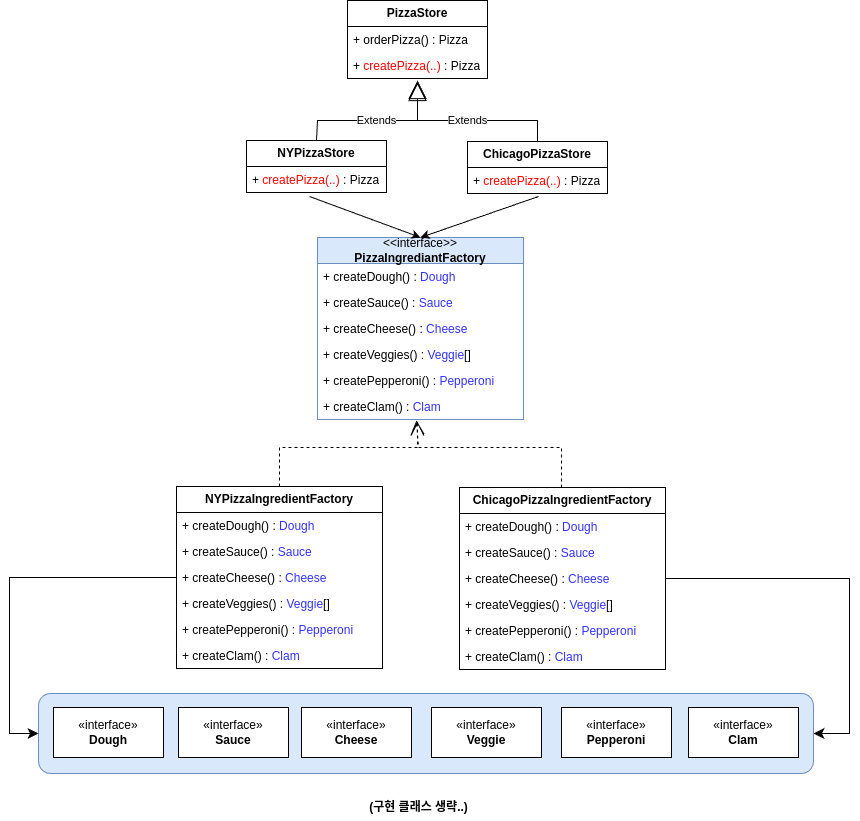

The diagram above was exported from draw.io. Its source (the exported page's mxGraphModel, read from the mxfile embedded in the PNG):
<mxGraphModel dx="1434" dy="759" grid="1" gridSize="10" guides="1" tooltips="1" connect="1" arrows="1" fold="1" page="1" pageScale="1" pageWidth="827" pageHeight="1169" math="0" shadow="0">
  <root>
    <mxCell id="WIyWlLk6GJQsqaUBKTNV-0" />
    <mxCell id="WIyWlLk6GJQsqaUBKTNV-1" parent="WIyWlLk6GJQsqaUBKTNV-0" />
    <mxCell id="adAS3Hps3M1OAI8fqDf5-55" value="" style="rounded=1;whiteSpace=wrap;html=1;fillColor=#dae8fc;strokeColor=#6c8ebf;" vertex="1" parent="WIyWlLk6GJQsqaUBKTNV-1">
      <mxGeometry x="89" y="756" width="775" height="80" as="geometry" />
    </mxCell>
    <mxCell id="adAS3Hps3M1OAI8fqDf5-9" value="&lt;b&gt;PizzaStore&lt;/b&gt;" style="swimlane;fontStyle=0;childLayout=stackLayout;horizontal=1;startSize=26;fillColor=none;horizontalStack=0;resizeParent=1;resizeParentMax=0;resizeLast=0;collapsible=1;marginBottom=0;whiteSpace=wrap;html=1;" vertex="1" parent="WIyWlLk6GJQsqaUBKTNV-1">
      <mxGeometry x="398" y="63" width="140" height="78" as="geometry" />
    </mxCell>
    <mxCell id="adAS3Hps3M1OAI8fqDf5-10" value="+ orderPizza() : Pizza" style="text;strokeColor=none;fillColor=none;align=left;verticalAlign=top;spacingLeft=4;spacingRight=4;overflow=hidden;rotatable=0;points=[[0,0.5],[1,0.5]];portConstraint=eastwest;whiteSpace=wrap;html=1;" vertex="1" parent="adAS3Hps3M1OAI8fqDf5-9">
      <mxGeometry y="26" width="140" height="26" as="geometry" />
    </mxCell>
    <mxCell id="adAS3Hps3M1OAI8fqDf5-11" value="+ &lt;font color=&quot;#ff0000&quot;&gt;createPizza(..)&lt;/font&gt; : Pizza" style="text;strokeColor=none;fillColor=none;align=left;verticalAlign=top;spacingLeft=4;spacingRight=4;overflow=hidden;rotatable=0;points=[[0,0.5],[1,0.5]];portConstraint=eastwest;whiteSpace=wrap;html=1;" vertex="1" parent="adAS3Hps3M1OAI8fqDf5-9">
      <mxGeometry y="52" width="140" height="26" as="geometry" />
    </mxCell>
    <mxCell id="adAS3Hps3M1OAI8fqDf5-12" value="&lt;b&gt;NYPizzaStore&lt;/b&gt;" style="swimlane;fontStyle=0;childLayout=stackLayout;horizontal=1;startSize=26;fillColor=none;horizontalStack=0;resizeParent=1;resizeParentMax=0;resizeLast=0;collapsible=1;marginBottom=0;whiteSpace=wrap;html=1;" vertex="1" parent="WIyWlLk6GJQsqaUBKTNV-1">
      <mxGeometry x="297" y="203" width="140" height="52" as="geometry" />
    </mxCell>
    <mxCell id="adAS3Hps3M1OAI8fqDf5-13" value="+ &lt;font color=&quot;#ff0000&quot;&gt;createPizza(..)&lt;/font&gt; : Pizza" style="text;strokeColor=none;fillColor=none;align=left;verticalAlign=top;spacingLeft=4;spacingRight=4;overflow=hidden;rotatable=0;points=[[0,0.5],[1,0.5]];portConstraint=eastwest;whiteSpace=wrap;html=1;" vertex="1" parent="adAS3Hps3M1OAI8fqDf5-12">
      <mxGeometry y="26" width="140" height="26" as="geometry" />
    </mxCell>
    <mxCell id="adAS3Hps3M1OAI8fqDf5-14" value="&lt;b&gt;ChicagoPizzaStore&lt;/b&gt;" style="swimlane;fontStyle=0;childLayout=stackLayout;horizontal=1;startSize=26;fillColor=none;horizontalStack=0;resizeParent=1;resizeParentMax=0;resizeLast=0;collapsible=1;marginBottom=0;whiteSpace=wrap;html=1;" vertex="1" parent="WIyWlLk6GJQsqaUBKTNV-1">
      <mxGeometry x="518" y="204" width="140" height="52" as="geometry" />
    </mxCell>
    <mxCell id="adAS3Hps3M1OAI8fqDf5-15" value="+ &lt;font color=&quot;#ff0000&quot;&gt;createPizza(..)&lt;/font&gt; : Pizza" style="text;strokeColor=none;fillColor=none;align=left;verticalAlign=top;spacingLeft=4;spacingRight=4;overflow=hidden;rotatable=0;points=[[0,0.5],[1,0.5]];portConstraint=eastwest;whiteSpace=wrap;html=1;" vertex="1" parent="adAS3Hps3M1OAI8fqDf5-14">
      <mxGeometry y="26" width="140" height="26" as="geometry" />
    </mxCell>
    <mxCell id="adAS3Hps3M1OAI8fqDf5-16" value="Extends" style="endArrow=block;endSize=16;endFill=0;html=1;rounded=0;exitX=0.5;exitY=0;exitDx=0;exitDy=0;" edge="1" parent="WIyWlLk6GJQsqaUBKTNV-1" source="adAS3Hps3M1OAI8fqDf5-12">
      <mxGeometry width="160" relative="1" as="geometry">
        <mxPoint x="168" y="243" as="sourcePoint" />
        <mxPoint x="468" y="145" as="targetPoint" />
        <Array as="points">
          <mxPoint x="368" y="183" />
          <mxPoint x="468" y="183" />
        </Array>
      </mxGeometry>
    </mxCell>
    <mxCell id="adAS3Hps3M1OAI8fqDf5-17" value="Extends" style="endArrow=block;endSize=16;endFill=0;html=1;rounded=0;exitX=0.5;exitY=0;exitDx=0;exitDy=0;" edge="1" parent="WIyWlLk6GJQsqaUBKTNV-1" source="adAS3Hps3M1OAI8fqDf5-14">
      <mxGeometry width="160" relative="1" as="geometry">
        <mxPoint x="168" y="243" as="sourcePoint" />
        <mxPoint x="468" y="143" as="targetPoint" />
        <Array as="points">
          <mxPoint x="588" y="183" />
          <mxPoint x="468" y="183" />
        </Array>
      </mxGeometry>
    </mxCell>
    <mxCell id="adAS3Hps3M1OAI8fqDf5-22" value="&amp;lt;&amp;lt;interface&amp;gt;&amp;gt;&lt;br&gt;&lt;b&gt;PizzaIngrediantFactory&lt;/b&gt;" style="swimlane;fontStyle=0;childLayout=stackLayout;horizontal=1;startSize=26;fillColor=#dae8fc;horizontalStack=0;resizeParent=1;resizeParentMax=0;resizeLast=0;collapsible=1;marginBottom=0;whiteSpace=wrap;html=1;strokeColor=#6c8ebf;" vertex="1" parent="WIyWlLk6GJQsqaUBKTNV-1">
      <mxGeometry x="368" y="300" width="206" height="182" as="geometry" />
    </mxCell>
    <mxCell id="adAS3Hps3M1OAI8fqDf5-23" value="+ createDough() : &lt;font color=&quot;#3333ff&quot;&gt;Dough&lt;/font&gt;" style="text;strokeColor=none;fillColor=none;align=left;verticalAlign=top;spacingLeft=4;spacingRight=4;overflow=hidden;rotatable=0;points=[[0,0.5],[1,0.5]];portConstraint=eastwest;whiteSpace=wrap;html=1;" vertex="1" parent="adAS3Hps3M1OAI8fqDf5-22">
      <mxGeometry y="26" width="206" height="26" as="geometry" />
    </mxCell>
    <mxCell id="adAS3Hps3M1OAI8fqDf5-24" value="+ createSauce() : &lt;font color=&quot;#3333ff&quot;&gt;Sauce&lt;/font&gt;" style="text;strokeColor=none;fillColor=none;align=left;verticalAlign=top;spacingLeft=4;spacingRight=4;overflow=hidden;rotatable=0;points=[[0,0.5],[1,0.5]];portConstraint=eastwest;whiteSpace=wrap;html=1;" vertex="1" parent="adAS3Hps3M1OAI8fqDf5-22">
      <mxGeometry y="52" width="206" height="26" as="geometry" />
    </mxCell>
    <mxCell id="adAS3Hps3M1OAI8fqDf5-25" value="+ createCheese() : &lt;font color=&quot;#3333ff&quot;&gt;Cheese&lt;/font&gt;" style="text;strokeColor=none;fillColor=none;align=left;verticalAlign=top;spacingLeft=4;spacingRight=4;overflow=hidden;rotatable=0;points=[[0,0.5],[1,0.5]];portConstraint=eastwest;whiteSpace=wrap;html=1;" vertex="1" parent="adAS3Hps3M1OAI8fqDf5-22">
      <mxGeometry y="78" width="206" height="26" as="geometry" />
    </mxCell>
    <mxCell id="adAS3Hps3M1OAI8fqDf5-26" value="+ createVeggies() : &lt;font color=&quot;#3333ff&quot;&gt;Veggie&lt;/font&gt;[]" style="text;strokeColor=none;fillColor=none;align=left;verticalAlign=top;spacingLeft=4;spacingRight=4;overflow=hidden;rotatable=0;points=[[0,0.5],[1,0.5]];portConstraint=eastwest;whiteSpace=wrap;html=1;" vertex="1" parent="adAS3Hps3M1OAI8fqDf5-22">
      <mxGeometry y="104" width="206" height="26" as="geometry" />
    </mxCell>
    <mxCell id="adAS3Hps3M1OAI8fqDf5-27" value="+ createPepperoni() : &lt;font color=&quot;#3333ff&quot;&gt;Pepperoni&lt;/font&gt;" style="text;strokeColor=none;fillColor=none;align=left;verticalAlign=top;spacingLeft=4;spacingRight=4;overflow=hidden;rotatable=0;points=[[0,0.5],[1,0.5]];portConstraint=eastwest;whiteSpace=wrap;html=1;" vertex="1" parent="adAS3Hps3M1OAI8fqDf5-22">
      <mxGeometry y="130" width="206" height="26" as="geometry" />
    </mxCell>
    <mxCell id="adAS3Hps3M1OAI8fqDf5-28" value="+ createClam() : &lt;font color=&quot;#3333ff&quot;&gt;Clam&lt;/font&gt;" style="text;strokeColor=none;fillColor=none;align=left;verticalAlign=top;spacingLeft=4;spacingRight=4;overflow=hidden;rotatable=0;points=[[0,0.5],[1,0.5]];portConstraint=eastwest;whiteSpace=wrap;html=1;" vertex="1" parent="adAS3Hps3M1OAI8fqDf5-22">
      <mxGeometry y="156" width="206" height="26" as="geometry" />
    </mxCell>
    <mxCell id="adAS3Hps3M1OAI8fqDf5-29" value="&lt;b&gt;NYPizzaIngredientFactory&lt;/b&gt;" style="swimlane;fontStyle=0;childLayout=stackLayout;horizontal=1;startSize=26;fillColor=none;horizontalStack=0;resizeParent=1;resizeParentMax=0;resizeLast=0;collapsible=1;marginBottom=0;whiteSpace=wrap;html=1;" vertex="1" parent="WIyWlLk6GJQsqaUBKTNV-1">
      <mxGeometry x="227" y="549" width="206" height="182" as="geometry" />
    </mxCell>
    <mxCell id="adAS3Hps3M1OAI8fqDf5-30" value="+ createDough() : &lt;font color=&quot;#3333ff&quot;&gt;Dough&lt;/font&gt;" style="text;strokeColor=none;fillColor=none;align=left;verticalAlign=top;spacingLeft=4;spacingRight=4;overflow=hidden;rotatable=0;points=[[0,0.5],[1,0.5]];portConstraint=eastwest;whiteSpace=wrap;html=1;" vertex="1" parent="adAS3Hps3M1OAI8fqDf5-29">
      <mxGeometry y="26" width="206" height="26" as="geometry" />
    </mxCell>
    <mxCell id="adAS3Hps3M1OAI8fqDf5-31" value="+ createSauce() : &lt;font color=&quot;#3333ff&quot;&gt;Sauce&lt;/font&gt;" style="text;strokeColor=none;fillColor=none;align=left;verticalAlign=top;spacingLeft=4;spacingRight=4;overflow=hidden;rotatable=0;points=[[0,0.5],[1,0.5]];portConstraint=eastwest;whiteSpace=wrap;html=1;" vertex="1" parent="adAS3Hps3M1OAI8fqDf5-29">
      <mxGeometry y="52" width="206" height="26" as="geometry" />
    </mxCell>
    <mxCell id="adAS3Hps3M1OAI8fqDf5-32" value="+ createCheese() : &lt;font color=&quot;#3333ff&quot;&gt;Cheese&lt;/font&gt;" style="text;strokeColor=none;fillColor=none;align=left;verticalAlign=top;spacingLeft=4;spacingRight=4;overflow=hidden;rotatable=0;points=[[0,0.5],[1,0.5]];portConstraint=eastwest;whiteSpace=wrap;html=1;" vertex="1" parent="adAS3Hps3M1OAI8fqDf5-29">
      <mxGeometry y="78" width="206" height="26" as="geometry" />
    </mxCell>
    <mxCell id="adAS3Hps3M1OAI8fqDf5-33" value="+ createVeggies() : &lt;font color=&quot;#3333ff&quot;&gt;Veggie&lt;/font&gt;[]" style="text;strokeColor=none;fillColor=none;align=left;verticalAlign=top;spacingLeft=4;spacingRight=4;overflow=hidden;rotatable=0;points=[[0,0.5],[1,0.5]];portConstraint=eastwest;whiteSpace=wrap;html=1;" vertex="1" parent="adAS3Hps3M1OAI8fqDf5-29">
      <mxGeometry y="104" width="206" height="26" as="geometry" />
    </mxCell>
    <mxCell id="adAS3Hps3M1OAI8fqDf5-34" value="+ createPepperoni() : &lt;font color=&quot;#3333ff&quot;&gt;Pepperoni&lt;/font&gt;" style="text;strokeColor=none;fillColor=none;align=left;verticalAlign=top;spacingLeft=4;spacingRight=4;overflow=hidden;rotatable=0;points=[[0,0.5],[1,0.5]];portConstraint=eastwest;whiteSpace=wrap;html=1;" vertex="1" parent="adAS3Hps3M1OAI8fqDf5-29">
      <mxGeometry y="130" width="206" height="26" as="geometry" />
    </mxCell>
    <mxCell id="adAS3Hps3M1OAI8fqDf5-35" value="+ createClam() : &lt;font color=&quot;#3333ff&quot;&gt;Clam&lt;/font&gt;" style="text;strokeColor=none;fillColor=none;align=left;verticalAlign=top;spacingLeft=4;spacingRight=4;overflow=hidden;rotatable=0;points=[[0,0.5],[1,0.5]];portConstraint=eastwest;whiteSpace=wrap;html=1;" vertex="1" parent="adAS3Hps3M1OAI8fqDf5-29">
      <mxGeometry y="156" width="206" height="26" as="geometry" />
    </mxCell>
    <mxCell id="adAS3Hps3M1OAI8fqDf5-36" value="&lt;b&gt;ChicagoPizzaIngredientFactory&lt;/b&gt;" style="swimlane;fontStyle=0;childLayout=stackLayout;horizontal=1;startSize=26;fillColor=none;horizontalStack=0;resizeParent=1;resizeParentMax=0;resizeLast=0;collapsible=1;marginBottom=0;whiteSpace=wrap;html=1;" vertex="1" parent="WIyWlLk6GJQsqaUBKTNV-1">
      <mxGeometry x="510" y="550" width="206" height="182" as="geometry" />
    </mxCell>
    <mxCell id="adAS3Hps3M1OAI8fqDf5-37" value="+ createDough() : &lt;font color=&quot;#3333ff&quot;&gt;Dough&lt;/font&gt;" style="text;strokeColor=none;fillColor=none;align=left;verticalAlign=top;spacingLeft=4;spacingRight=4;overflow=hidden;rotatable=0;points=[[0,0.5],[1,0.5]];portConstraint=eastwest;whiteSpace=wrap;html=1;" vertex="1" parent="adAS3Hps3M1OAI8fqDf5-36">
      <mxGeometry y="26" width="206" height="26" as="geometry" />
    </mxCell>
    <mxCell id="adAS3Hps3M1OAI8fqDf5-38" value="+ createSauce() : &lt;font color=&quot;#3333ff&quot;&gt;Sauce&lt;/font&gt;" style="text;strokeColor=none;fillColor=none;align=left;verticalAlign=top;spacingLeft=4;spacingRight=4;overflow=hidden;rotatable=0;points=[[0,0.5],[1,0.5]];portConstraint=eastwest;whiteSpace=wrap;html=1;" vertex="1" parent="adAS3Hps3M1OAI8fqDf5-36">
      <mxGeometry y="52" width="206" height="26" as="geometry" />
    </mxCell>
    <mxCell id="adAS3Hps3M1OAI8fqDf5-39" value="+ createCheese() : &lt;font color=&quot;#3333ff&quot;&gt;Cheese&lt;/font&gt;" style="text;strokeColor=none;fillColor=none;align=left;verticalAlign=top;spacingLeft=4;spacingRight=4;overflow=hidden;rotatable=0;points=[[0,0.5],[1,0.5]];portConstraint=eastwest;whiteSpace=wrap;html=1;" vertex="1" parent="adAS3Hps3M1OAI8fqDf5-36">
      <mxGeometry y="78" width="206" height="26" as="geometry" />
    </mxCell>
    <mxCell id="adAS3Hps3M1OAI8fqDf5-40" value="+ createVeggies() : &lt;font color=&quot;#3333ff&quot;&gt;Veggie&lt;/font&gt;[]" style="text;strokeColor=none;fillColor=none;align=left;verticalAlign=top;spacingLeft=4;spacingRight=4;overflow=hidden;rotatable=0;points=[[0,0.5],[1,0.5]];portConstraint=eastwest;whiteSpace=wrap;html=1;" vertex="1" parent="adAS3Hps3M1OAI8fqDf5-36">
      <mxGeometry y="104" width="206" height="26" as="geometry" />
    </mxCell>
    <mxCell id="adAS3Hps3M1OAI8fqDf5-41" value="+ createPepperoni() : &lt;font color=&quot;#3333ff&quot;&gt;Pepperoni&lt;/font&gt;" style="text;strokeColor=none;fillColor=none;align=left;verticalAlign=top;spacingLeft=4;spacingRight=4;overflow=hidden;rotatable=0;points=[[0,0.5],[1,0.5]];portConstraint=eastwest;whiteSpace=wrap;html=1;" vertex="1" parent="adAS3Hps3M1OAI8fqDf5-36">
      <mxGeometry y="130" width="206" height="26" as="geometry" />
    </mxCell>
    <mxCell id="adAS3Hps3M1OAI8fqDf5-42" value="+ createClam() : &lt;font color=&quot;#3333ff&quot;&gt;Clam&lt;/font&gt;" style="text;strokeColor=none;fillColor=none;align=left;verticalAlign=top;spacingLeft=4;spacingRight=4;overflow=hidden;rotatable=0;points=[[0,0.5],[1,0.5]];portConstraint=eastwest;whiteSpace=wrap;html=1;" vertex="1" parent="adAS3Hps3M1OAI8fqDf5-36">
      <mxGeometry y="156" width="206" height="26" as="geometry" />
    </mxCell>
    <mxCell id="adAS3Hps3M1OAI8fqDf5-44" value="" style="endArrow=open;endSize=12;dashed=1;html=1;rounded=0;exitX=0.5;exitY=0;exitDx=0;exitDy=0;entryX=0.485;entryY=1.077;entryDx=0;entryDy=0;entryPerimeter=0;" edge="1" parent="WIyWlLk6GJQsqaUBKTNV-1" source="adAS3Hps3M1OAI8fqDf5-29" target="adAS3Hps3M1OAI8fqDf5-28">
      <mxGeometry x="0.6572" y="-38" width="160" relative="1" as="geometry">
        <mxPoint x="360" y="480" as="sourcePoint" />
        <mxPoint x="520" y="480" as="targetPoint" />
        <Array as="points">
          <mxPoint x="330" y="510" />
          <mxPoint x="468" y="510" />
        </Array>
        <mxPoint as="offset" />
      </mxGeometry>
    </mxCell>
    <mxCell id="adAS3Hps3M1OAI8fqDf5-46" value="" style="endArrow=open;endSize=12;dashed=1;html=1;rounded=0;exitX=0.5;exitY=0;exitDx=0;exitDy=0;entryX=0.485;entryY=1.038;entryDx=0;entryDy=0;entryPerimeter=0;" edge="1" parent="WIyWlLk6GJQsqaUBKTNV-1">
      <mxGeometry width="160" relative="1" as="geometry">
        <mxPoint x="612" y="550" as="sourcePoint" />
        <mxPoint x="466.9100000000001" y="482.98800000000006" as="targetPoint" />
        <Array as="points">
          <mxPoint x="612" y="510" />
          <mxPoint x="519" y="510" />
          <mxPoint x="469" y="510" />
        </Array>
      </mxGeometry>
    </mxCell>
    <mxCell id="adAS3Hps3M1OAI8fqDf5-47" value="«interface»&lt;br&gt;&lt;b&gt;Dough&lt;/b&gt;" style="html=1;whiteSpace=wrap;" vertex="1" parent="WIyWlLk6GJQsqaUBKTNV-1">
      <mxGeometry x="104" y="770" width="110" height="50" as="geometry" />
    </mxCell>
    <mxCell id="adAS3Hps3M1OAI8fqDf5-48" value="«interface»&lt;br&gt;&lt;b&gt;Sauce&lt;/b&gt;" style="html=1;whiteSpace=wrap;" vertex="1" parent="WIyWlLk6GJQsqaUBKTNV-1">
      <mxGeometry x="229" y="770" width="110" height="50" as="geometry" />
    </mxCell>
    <mxCell id="adAS3Hps3M1OAI8fqDf5-49" value="«interface»&lt;br&gt;&lt;b&gt;Cheese&lt;/b&gt;" style="html=1;whiteSpace=wrap;" vertex="1" parent="WIyWlLk6GJQsqaUBKTNV-1">
      <mxGeometry x="352" y="770" width="110" height="50" as="geometry" />
    </mxCell>
    <mxCell id="adAS3Hps3M1OAI8fqDf5-50" value="«interface»&lt;br&gt;&lt;b&gt;Veggie&lt;/b&gt;" style="html=1;whiteSpace=wrap;" vertex="1" parent="WIyWlLk6GJQsqaUBKTNV-1">
      <mxGeometry x="482" y="770" width="110" height="50" as="geometry" />
    </mxCell>
    <mxCell id="adAS3Hps3M1OAI8fqDf5-51" value="«interface»&lt;br&gt;&lt;b&gt;Pepperoni&lt;/b&gt;" style="html=1;whiteSpace=wrap;" vertex="1" parent="WIyWlLk6GJQsqaUBKTNV-1">
      <mxGeometry x="612" y="770" width="110" height="50" as="geometry" />
    </mxCell>
    <mxCell id="adAS3Hps3M1OAI8fqDf5-52" value="«interface»&lt;br&gt;&lt;b&gt;Clam&lt;/b&gt;" style="html=1;whiteSpace=wrap;" vertex="1" parent="WIyWlLk6GJQsqaUBKTNV-1">
      <mxGeometry x="739" y="770" width="110" height="50" as="geometry" />
    </mxCell>
    <mxCell id="adAS3Hps3M1OAI8fqDf5-53" value="(구현 클래스 생략..)" style="text;align=center;fontStyle=1;verticalAlign=middle;spacingLeft=3;spacingRight=3;strokeColor=none;rotatable=0;points=[[0,0.5],[1,0.5]];portConstraint=eastwest;html=1;" vertex="1" parent="WIyWlLk6GJQsqaUBKTNV-1">
      <mxGeometry x="429" y="857" width="80" height="26" as="geometry" />
    </mxCell>
    <mxCell id="adAS3Hps3M1OAI8fqDf5-69" value="" style="edgeStyle=elbowEdgeStyle;elbow=horizontal;endArrow=classic;html=1;curved=0;rounded=0;endSize=8;startSize=8;exitX=1;exitY=0.5;exitDx=0;exitDy=0;entryX=1;entryY=0.5;entryDx=0;entryDy=0;" edge="1" parent="WIyWlLk6GJQsqaUBKTNV-1" source="adAS3Hps3M1OAI8fqDf5-39" target="adAS3Hps3M1OAI8fqDf5-55">
      <mxGeometry width="50" height="50" relative="1" as="geometry">
        <mxPoint x="760" y="540" as="sourcePoint" />
        <mxPoint x="810" y="490" as="targetPoint" />
        <Array as="points">
          <mxPoint x="900" y="730" />
        </Array>
      </mxGeometry>
    </mxCell>
    <mxCell id="adAS3Hps3M1OAI8fqDf5-70" value="" style="edgeStyle=elbowEdgeStyle;elbow=horizontal;endArrow=classic;html=1;curved=0;rounded=0;endSize=8;startSize=8;exitX=0;exitY=0.5;exitDx=0;exitDy=0;entryX=0;entryY=0.5;entryDx=0;entryDy=0;" edge="1" parent="WIyWlLk6GJQsqaUBKTNV-1" source="adAS3Hps3M1OAI8fqDf5-32" target="adAS3Hps3M1OAI8fqDf5-55">
      <mxGeometry width="50" height="50" relative="1" as="geometry">
        <mxPoint x="134" y="650" as="sourcePoint" />
        <mxPoint x="184" y="600" as="targetPoint" />
        <Array as="points">
          <mxPoint x="60" y="710" />
        </Array>
      </mxGeometry>
    </mxCell>
    <mxCell id="adAS3Hps3M1OAI8fqDf5-71" value="" style="endArrow=classic;html=1;rounded=0;exitX=0.507;exitY=1.115;exitDx=0;exitDy=0;exitPerimeter=0;entryX=0.5;entryY=0;entryDx=0;entryDy=0;" edge="1" parent="WIyWlLk6GJQsqaUBKTNV-1" source="adAS3Hps3M1OAI8fqDf5-15" target="adAS3Hps3M1OAI8fqDf5-22">
      <mxGeometry width="50" height="50" relative="1" as="geometry">
        <mxPoint x="710" y="520" as="sourcePoint" />
        <mxPoint x="760" y="470" as="targetPoint" />
      </mxGeometry>
    </mxCell>
    <mxCell id="adAS3Hps3M1OAI8fqDf5-73" value="" style="endArrow=classic;html=1;rounded=0;exitX=0.45;exitY=1.154;exitDx=0;exitDy=0;exitPerimeter=0;entryX=0.5;entryY=0;entryDx=0;entryDy=0;" edge="1" parent="WIyWlLk6GJQsqaUBKTNV-1" source="adAS3Hps3M1OAI8fqDf5-13" target="adAS3Hps3M1OAI8fqDf5-22">
      <mxGeometry width="50" height="50" relative="1" as="geometry">
        <mxPoint x="710" y="520" as="sourcePoint" />
        <mxPoint x="760" y="470" as="targetPoint" />
      </mxGeometry>
    </mxCell>
  </root>
</mxGraphModel>